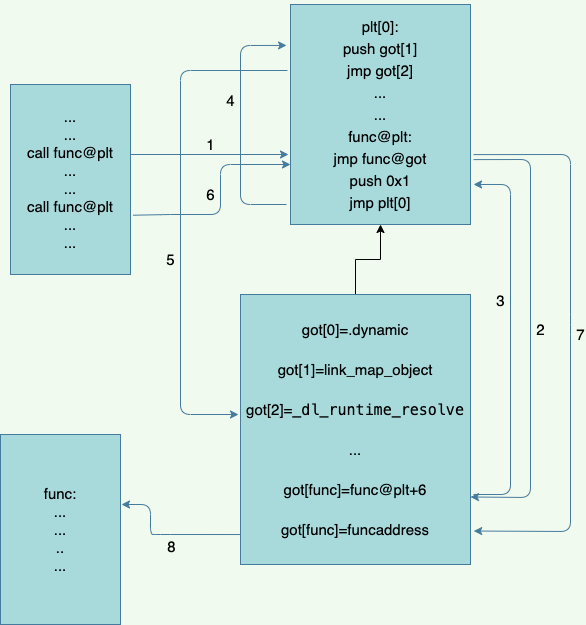

The diagram above was exported from draw.io. Its source (the exported page's mxGraphModel, read from the mxfile embedded in the PNG):
<mxGraphModel dx="1030" dy="701" grid="1" gridSize="10" guides="1" tooltips="1" connect="1" arrows="1" fold="1" page="1" pageScale="1" pageWidth="827" pageHeight="1169" background="#F1FAEE" math="0" shadow="0">
  <root>
    <mxCell id="0" />
    <mxCell id="1" parent="0" />
    <mxCell id="149" value="...&lt;br style=&quot;font-size: 15px&quot;&gt;...&lt;br style=&quot;font-size: 15px&quot;&gt;call func@plt&lt;br style=&quot;font-size: 15px&quot;&gt;...&lt;br&gt;...&lt;br&gt;call func@plt&lt;br&gt;...&lt;br&gt;..." style="rounded=0;whiteSpace=wrap;html=1;fillColor=#A8DADC;strokeColor=#457B9D;fontColor=#000000;verticalAlign=middle;fontSize=15;" parent="1" vertex="1">
      <mxGeometry x="120" y="90" width="120" height="190" as="geometry" />
    </mxCell>
    <mxCell id="155" value="" style="endArrow=classic;html=1;labelBackgroundColor=#F1FAEE;strokeColor=#457B9D;fontColor=#000000;verticalAlign=middle;fontSize=15;" parent="1" edge="1">
      <mxGeometry width="50" height="50" relative="1" as="geometry">
        <mxPoint x="240" y="160" as="sourcePoint" />
        <mxPoint x="398" y="160" as="targetPoint" />
      </mxGeometry>
    </mxCell>
    <mxCell id="179" value="1" style="edgeLabel;html=1;align=center;verticalAlign=middle;resizable=0;points=[];fontSize=15;fontColor=#000000;labelBackgroundColor=none;" vertex="1" connectable="0" parent="155">
      <mxGeometry x="-0.1597" y="-3" relative="1" as="geometry">
        <mxPoint x="13.33" y="-13" as="offset" />
      </mxGeometry>
    </mxCell>
    <mxCell id="173" value="&lt;p style=&quot;line-height: 150%&quot;&gt;plt[0]:&lt;br style=&quot;font-size: 15px&quot;&gt;push got[1]&lt;br style=&quot;font-size: 15px&quot;&gt;jmp got[2]&lt;br style=&quot;font-size: 15px&quot;&gt;...&lt;br style=&quot;font-size: 15px&quot;&gt;...&lt;br style=&quot;font-size: 15px&quot;&gt;func@plt:&lt;br style=&quot;font-size: 15px&quot;&gt;jmp func@got&lt;br style=&quot;font-size: 15px&quot;&gt;push 0x1&lt;br style=&quot;font-size: 15px&quot;&gt;jmp plt[0]&lt;/p&gt;" style="rounded=0;whiteSpace=wrap;html=1;fillColor=#A8DADC;strokeColor=#457B9D;fontColor=#000000;verticalAlign=middle;fontSize=15;" vertex="1" parent="1">
      <mxGeometry x="400" y="10" width="180" height="220" as="geometry" />
    </mxCell>
    <mxCell id="189" value="" style="edgeStyle=orthogonalEdgeStyle;rounded=0;orthogonalLoop=1;jettySize=auto;html=1;labelBackgroundColor=#002A27;fontSize=15;fontColor=#000000;" edge="1" parent="1" source="174" target="173">
      <mxGeometry relative="1" as="geometry" />
    </mxCell>
    <mxCell id="174" value="&lt;p style=&quot;line-height: 270%&quot;&gt;got[0]=.dynamic&lt;br style=&quot;font-size: 15px&quot;&gt;got[1]=link_map_object&lt;br style=&quot;font-size: 15px&quot;&gt;got[2]=&lt;span style=&quot;background-color: inherit ; font-family: &amp;#34;menlo&amp;#34; , &amp;#34;monaco&amp;#34; , &amp;#34;consolas&amp;#34; , &amp;#34;andale mono&amp;#34; , &amp;#34;lucida console&amp;#34; , &amp;#34;courier new&amp;#34; , monospace ; font-size: inherit&quot;&gt;_dl_runtime_resolve&lt;/span&gt;&lt;br&gt;...&lt;br style=&quot;font-size: 15px&quot;&gt;got[func]=func@plt+6&lt;br style=&quot;font-size: 15px&quot;&gt;got[func]=funcaddress&lt;/p&gt;" style="rounded=0;whiteSpace=wrap;html=1;fillColor=#A8DADC;strokeColor=#457B9D;fontColor=#000000;verticalAlign=middle;fontSize=15;align=center;" vertex="1" parent="1">
      <mxGeometry x="350" y="300" width="230" height="270" as="geometry" />
    </mxCell>
    <mxCell id="177" value="" style="endArrow=classic;html=1;labelBackgroundColor=#F1FAEE;strokeColor=#457B9D;fontColor=#000000;verticalAlign=middle;fontSize=15;entryX=1;entryY=0.75;entryDx=0;entryDy=0;exitX=1.017;exitY=0.705;exitDx=0;exitDy=0;exitPerimeter=0;" edge="1" parent="1" source="173" target="174">
      <mxGeometry width="50" height="50" relative="1" as="geometry">
        <mxPoint x="580" y="160" as="sourcePoint" />
        <mxPoint x="640" y="510" as="targetPoint" />
        <Array as="points">
          <mxPoint x="640" y="165" />
          <mxPoint x="640" y="503" />
        </Array>
      </mxGeometry>
    </mxCell>
    <mxCell id="180" value="2" style="edgeLabel;html=1;align=center;verticalAlign=middle;resizable=0;points=[];fontSize=15;fontColor=#000000;labelBackgroundColor=none;" vertex="1" connectable="0" parent="177">
      <mxGeometry x="-0.1293" y="2" relative="1" as="geometry">
        <mxPoint x="8" y="28" as="offset" />
      </mxGeometry>
    </mxCell>
    <mxCell id="178" value="" style="endArrow=classic;html=1;labelBackgroundColor=#F1FAEE;strokeColor=#457B9D;fontColor=#000000;verticalAlign=middle;fontSize=15;entryX=1.017;entryY=0.818;entryDx=0;entryDy=0;entryPerimeter=0;" edge="1" parent="1" target="173">
      <mxGeometry width="50" height="50" relative="1" as="geometry">
        <mxPoint x="583" y="500" as="sourcePoint" />
        <mxPoint x="320" y="180" as="targetPoint" />
        <Array as="points">
          <mxPoint x="620" y="500" />
          <mxPoint x="620" y="190" />
        </Array>
      </mxGeometry>
    </mxCell>
    <mxCell id="181" value="3" style="edgeLabel;html=1;align=center;verticalAlign=middle;resizable=0;points=[];fontSize=15;fontColor=#000000;labelBackgroundColor=none;" vertex="1" connectable="0" parent="178">
      <mxGeometry x="0.2482" y="-3" relative="1" as="geometry">
        <mxPoint x="-13" y="9" as="offset" />
      </mxGeometry>
    </mxCell>
    <mxCell id="184" value="" style="endArrow=classic;html=1;labelBackgroundColor=#F1FAEE;strokeColor=#457B9D;fontColor=#000000;verticalAlign=middle;fontSize=15;entryX=-0.022;entryY=0.186;entryDx=0;entryDy=0;entryPerimeter=0;" edge="1" parent="1" target="173">
      <mxGeometry width="50" height="50" relative="1" as="geometry">
        <mxPoint x="396" y="210" as="sourcePoint" />
        <mxPoint x="408" y="170" as="targetPoint" />
        <Array as="points">
          <mxPoint x="350" y="210" />
          <mxPoint x="350" y="51" />
        </Array>
      </mxGeometry>
    </mxCell>
    <mxCell id="185" value="4" style="edgeLabel;html=1;align=center;verticalAlign=middle;resizable=0;points=[];fontSize=15;fontColor=#000000;labelBackgroundColor=none;" vertex="1" connectable="0" parent="184">
      <mxGeometry x="-0.1597" y="-3" relative="1" as="geometry">
        <mxPoint x="-13" y="-45" as="offset" />
      </mxGeometry>
    </mxCell>
    <mxCell id="186" value="" style="endArrow=classic;html=1;labelBackgroundColor=#F1FAEE;strokeColor=#457B9D;fontColor=#000000;verticalAlign=middle;fontSize=15;exitX=-0.017;exitY=0.3;exitDx=0;exitDy=0;exitPerimeter=0;" edge="1" parent="1" source="173">
      <mxGeometry width="50" height="50" relative="1" as="geometry">
        <mxPoint x="406" y="220" as="sourcePoint" />
        <mxPoint x="348" y="420" as="targetPoint" />
        <Array as="points">
          <mxPoint x="290" y="76" />
          <mxPoint x="290" y="420" />
        </Array>
      </mxGeometry>
    </mxCell>
    <mxCell id="187" value="5" style="edgeLabel;html=1;align=center;verticalAlign=middle;resizable=0;points=[];fontSize=15;fontColor=#000000;labelBackgroundColor=none;" vertex="1" connectable="0" parent="186">
      <mxGeometry x="-0.1597" y="-3" relative="1" as="geometry">
        <mxPoint x="-7" y="81.77" as="offset" />
      </mxGeometry>
    </mxCell>
    <mxCell id="190" value="func:&lt;br&gt;...&lt;br&gt;...&lt;br&gt;..&lt;br&gt;..." style="rounded=0;whiteSpace=wrap;html=1;fillColor=#A8DADC;strokeColor=#457B9D;fontColor=#000000;verticalAlign=middle;fontSize=15;" vertex="1" parent="1">
      <mxGeometry x="110" y="440" width="120" height="190" as="geometry" />
    </mxCell>
    <mxCell id="191" value="" style="endArrow=classic;html=1;labelBackgroundColor=#F1FAEE;strokeColor=#457B9D;fontColor=#000000;verticalAlign=middle;fontSize=15;exitX=1.021;exitY=0.688;exitDx=0;exitDy=0;exitPerimeter=0;" edge="1" parent="1" source="149">
      <mxGeometry width="50" height="50" relative="1" as="geometry">
        <mxPoint x="250" y="220.0000000000001" as="sourcePoint" />
        <mxPoint x="400" y="170" as="targetPoint" />
        <Array as="points">
          <mxPoint x="280" y="220" />
          <mxPoint x="330" y="220" />
          <mxPoint x="330" y="170" />
        </Array>
      </mxGeometry>
    </mxCell>
    <mxCell id="192" value="6" style="edgeLabel;html=1;align=center;verticalAlign=middle;resizable=0;points=[];fontSize=15;fontColor=#000000;labelBackgroundColor=none;" vertex="1" connectable="0" parent="191">
      <mxGeometry x="-0.1597" y="-3" relative="1" as="geometry">
        <mxPoint x="-12.999999999999998" y="-19.990000000000002" as="offset" />
      </mxGeometry>
    </mxCell>
    <mxCell id="193" value="" style="endArrow=classic;html=1;labelBackgroundColor=#F1FAEE;strokeColor=#457B9D;fontColor=#000000;verticalAlign=middle;fontSize=15;exitX=0;exitY=0.889;exitDx=0;exitDy=0;exitPerimeter=0;" edge="1" parent="1" source="174">
      <mxGeometry width="50" height="50" relative="1" as="geometry">
        <mxPoint x="346" y="510" as="sourcePoint" />
        <mxPoint x="231" y="510" as="targetPoint" />
        <Array as="points">
          <mxPoint x="270" y="540" />
          <mxPoint x="260" y="540" />
          <mxPoint x="260" y="510" />
        </Array>
      </mxGeometry>
    </mxCell>
    <mxCell id="194" value="8" style="edgeLabel;html=1;align=center;verticalAlign=middle;resizable=0;points=[];fontSize=15;fontColor=#000000;labelBackgroundColor=none;" vertex="1" connectable="0" parent="193">
      <mxGeometry x="-0.1597" y="-3" relative="1" as="geometry">
        <mxPoint x="-6.999999999999998" y="15" as="offset" />
      </mxGeometry>
    </mxCell>
    <mxCell id="195" value="" style="endArrow=classic;html=1;labelBackgroundColor=#F1FAEE;strokeColor=#457B9D;fontColor=#000000;verticalAlign=middle;fontSize=15;entryX=1.014;entryY=0.876;entryDx=0;entryDy=0;exitX=1.017;exitY=0.705;exitDx=0;exitDy=0;exitPerimeter=0;entryPerimeter=0;" edge="1" parent="1" target="174">
      <mxGeometry width="50" height="50" relative="1" as="geometry">
        <mxPoint x="583.0600000000002" y="160.10000000000002" as="sourcePoint" />
        <mxPoint x="580" y="497.5" as="targetPoint" />
        <Array as="points">
          <mxPoint x="680" y="160" />
          <mxPoint x="680" y="330" />
          <mxPoint x="680" y="537" />
        </Array>
      </mxGeometry>
    </mxCell>
    <mxCell id="196" value="7" style="edgeLabel;html=1;align=center;verticalAlign=middle;resizable=0;points=[];fontSize=15;fontColor=#000000;labelBackgroundColor=none;" vertex="1" connectable="0" parent="195">
      <mxGeometry x="-0.1293" y="2" relative="1" as="geometry">
        <mxPoint x="8" y="28" as="offset" />
      </mxGeometry>
    </mxCell>
  </root>
</mxGraphModel>